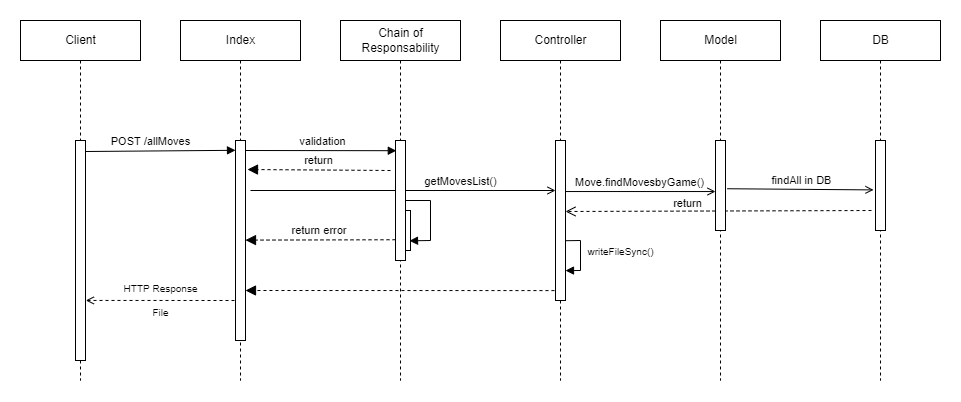

The diagram above was exported from draw.io. Its source (the exported page's mxGraphModel, read from the mxfile embedded in the PNG):
<mxGraphModel dx="1422" dy="857" grid="1" gridSize="10" guides="1" tooltips="1" connect="1" arrows="1" fold="1" page="1" pageScale="1" pageWidth="1169" pageHeight="827" math="0" shadow="0">
  <root>
    <mxCell id="0" />
    <mxCell id="1" parent="0" />
    <mxCell id="AEsR5ujvRJS3HC3yldXK-1" style="edgeStyle=orthogonalEdgeStyle;rounded=0;orthogonalLoop=1;jettySize=auto;html=1;exitX=0.5;exitY=1;exitDx=0;exitDy=0;endArrow=none;endFill=0;dashed=1;" parent="1" source="AEsR5ujvRJS3HC3yldXK-7" edge="1">
      <mxGeometry relative="1" as="geometry">
        <mxPoint x="100" y="480" as="targetPoint" />
      </mxGeometry>
    </mxCell>
    <mxCell id="AEsR5ujvRJS3HC3yldXK-2" style="edgeStyle=orthogonalEdgeStyle;rounded=0;orthogonalLoop=1;jettySize=auto;html=1;exitX=0.5;exitY=1;exitDx=0;exitDy=0;endArrow=none;endFill=0;dashed=1;" parent="1" source="AEsR5ujvRJS3HC3yldXK-8" edge="1">
      <mxGeometry relative="1" as="geometry">
        <mxPoint x="260" y="480" as="targetPoint" />
      </mxGeometry>
    </mxCell>
    <mxCell id="AEsR5ujvRJS3HC3yldXK-3" style="edgeStyle=orthogonalEdgeStyle;rounded=0;orthogonalLoop=1;jettySize=auto;html=1;exitX=0.5;exitY=1;exitDx=0;exitDy=0;endArrow=none;endFill=0;dashed=1;" parent="1" source="AEsR5ujvRJS3HC3yldXK-9" edge="1">
      <mxGeometry relative="1" as="geometry">
        <mxPoint x="420" y="480" as="targetPoint" />
      </mxGeometry>
    </mxCell>
    <mxCell id="AEsR5ujvRJS3HC3yldXK-4" style="edgeStyle=orthogonalEdgeStyle;rounded=0;orthogonalLoop=1;jettySize=auto;html=1;exitX=0.5;exitY=1;exitDx=0;exitDy=0;endArrow=none;endFill=0;dashed=1;" parent="1" source="AEsR5ujvRJS3HC3yldXK-10" edge="1">
      <mxGeometry relative="1" as="geometry">
        <mxPoint x="580.0000000000002" y="480" as="targetPoint" />
      </mxGeometry>
    </mxCell>
    <mxCell id="AEsR5ujvRJS3HC3yldXK-5" style="edgeStyle=orthogonalEdgeStyle;rounded=0;orthogonalLoop=1;jettySize=auto;html=1;exitX=0.5;exitY=1;exitDx=0;exitDy=0;endArrow=none;endFill=0;dashed=1;" parent="1" source="AEsR5ujvRJS3HC3yldXK-11" edge="1">
      <mxGeometry relative="1" as="geometry">
        <mxPoint x="740" y="480" as="targetPoint" />
      </mxGeometry>
    </mxCell>
    <mxCell id="AEsR5ujvRJS3HC3yldXK-6" value="" style="html=1;points=[];perimeter=orthogonalPerimeter;" parent="1" vertex="1">
      <mxGeometry x="95" y="240" width="10" height="220" as="geometry" />
    </mxCell>
    <mxCell id="AEsR5ujvRJS3HC3yldXK-7" value="Client" style="html=1;" parent="1" vertex="1">
      <mxGeometry x="40" y="120" width="120" height="40" as="geometry" />
    </mxCell>
    <mxCell id="AEsR5ujvRJS3HC3yldXK-8" value="Index" style="html=1;" parent="1" vertex="1">
      <mxGeometry x="200" y="120" width="120" height="40" as="geometry" />
    </mxCell>
    <mxCell id="AEsR5ujvRJS3HC3yldXK-9" value="Chain of&lt;br&gt;Responsability" style="html=1;" parent="1" vertex="1">
      <mxGeometry x="360" y="120" width="120" height="40" as="geometry" />
    </mxCell>
    <mxCell id="AEsR5ujvRJS3HC3yldXK-10" value="Controller" style="html=1;" parent="1" vertex="1">
      <mxGeometry x="520" y="120" width="120" height="40" as="geometry" />
    </mxCell>
    <mxCell id="AEsR5ujvRJS3HC3yldXK-11" value="Model" style="html=1;" parent="1" vertex="1">
      <mxGeometry x="680" y="120" width="120" height="40" as="geometry" />
    </mxCell>
    <mxCell id="AEsR5ujvRJS3HC3yldXK-12" value="POST /allMoves" style="html=1;verticalAlign=bottom;endArrow=block;rounded=0;exitX=1.016;exitY=0.05;exitDx=0;exitDy=0;exitPerimeter=0;entryX=0;entryY=0.049;entryDx=0;entryDy=0;entryPerimeter=0;" parent="1" source="AEsR5ujvRJS3HC3yldXK-6" target="AEsR5ujvRJS3HC3yldXK-25" edge="1">
      <mxGeometry x="-0.1345" width="80" relative="1" as="geometry">
        <mxPoint x="370" y="290" as="sourcePoint" />
        <mxPoint x="250" y="250" as="targetPoint" />
        <mxPoint as="offset" />
      </mxGeometry>
    </mxCell>
    <mxCell id="AEsR5ujvRJS3HC3yldXK-13" value="validation" style="html=1;verticalAlign=bottom;endArrow=block;rounded=0;exitX=1.016;exitY=0.05;exitDx=0;exitDy=0;exitPerimeter=0;entryX=0.08;entryY=0.085;entryDx=0;entryDy=0;entryPerimeter=0;" parent="1" target="AEsR5ujvRJS3HC3yldXK-26" edge="1">
      <mxGeometry x="0.0262" width="80" relative="1" as="geometry">
        <mxPoint x="265" y="250.0000000000001" as="sourcePoint" />
        <mxPoint x="410" y="250" as="targetPoint" />
        <mxPoint as="offset" />
      </mxGeometry>
    </mxCell>
    <mxCell id="AEsR5ujvRJS3HC3yldXK-14" value="return" style="html=1;verticalAlign=bottom;endArrow=block;dashed=1;endSize=8;rounded=0;entryX=1.2;entryY=0.145;entryDx=0;entryDy=0;entryPerimeter=0;endFill=1;" parent="1" target="AEsR5ujvRJS3HC3yldXK-25" edge="1">
      <mxGeometry relative="1" as="geometry">
        <mxPoint x="410" y="270.0000000000001" as="sourcePoint" />
        <mxPoint x="415" y="290" as="targetPoint" />
      </mxGeometry>
    </mxCell>
    <mxCell id="AEsR5ujvRJS3HC3yldXK-16" value="" style="html=1;points=[];perimeter=orthogonalPerimeter;" parent="1" vertex="1">
      <mxGeometry x="420" y="310" width="10" height="40" as="geometry" />
    </mxCell>
    <mxCell id="AEsR5ujvRJS3HC3yldXK-17" value="" style="endArrow=block;html=1;rounded=0;entryX=0.9;entryY=0.758;entryDx=0;entryDy=0;entryPerimeter=0;endFill=1;" parent="1" target="AEsR5ujvRJS3HC3yldXK-16" edge="1">
      <mxGeometry relative="1" as="geometry">
        <mxPoint x="425" y="300.0000000000001" as="sourcePoint" />
        <mxPoint x="610" y="440" as="targetPoint" />
        <Array as="points">
          <mxPoint x="450" y="300" />
          <mxPoint x="450" y="340" />
        </Array>
      </mxGeometry>
    </mxCell>
    <mxCell id="AEsR5ujvRJS3HC3yldXK-18" value="return error&amp;nbsp;" style="html=1;verticalAlign=bottom;endArrow=block;dashed=1;endSize=8;rounded=0;entryX=1.173;entryY=0.246;entryDx=0;entryDy=0;entryPerimeter=0;exitX=0;exitY=0.827;exitDx=0;exitDy=0;exitPerimeter=0;endFill=1;" parent="1" source="AEsR5ujvRJS3HC3yldXK-26" edge="1">
      <mxGeometry relative="1" as="geometry">
        <mxPoint x="410" y="340" as="sourcePoint" />
        <mxPoint x="265" y="339.5999999999998" as="targetPoint" />
      </mxGeometry>
    </mxCell>
    <mxCell id="AEsR5ujvRJS3HC3yldXK-19" value="" style="html=1;points=[];perimeter=orthogonalPerimeter;" parent="1" vertex="1">
      <mxGeometry x="575" y="240" width="10" height="160" as="geometry" />
    </mxCell>
    <mxCell id="AEsR5ujvRJS3HC3yldXK-20" style="edgeStyle=orthogonalEdgeStyle;rounded=0;orthogonalLoop=1;jettySize=auto;html=1;exitX=0.5;exitY=1;exitDx=0;exitDy=0;endArrow=none;endFill=0;dashed=1;" parent="1" source="AEsR5ujvRJS3HC3yldXK-22" edge="1">
      <mxGeometry relative="1" as="geometry">
        <mxPoint x="899.9999999999995" y="480" as="targetPoint" />
      </mxGeometry>
    </mxCell>
    <mxCell id="AEsR5ujvRJS3HC3yldXK-21" value="" style="html=1;points=[];perimeter=orthogonalPerimeter;" parent="1" vertex="1">
      <mxGeometry x="895" y="240" width="10" height="90" as="geometry" />
    </mxCell>
    <mxCell id="AEsR5ujvRJS3HC3yldXK-22" value="DB" style="html=1;" parent="1" vertex="1">
      <mxGeometry x="840" y="120" width="120" height="40" as="geometry" />
    </mxCell>
    <mxCell id="AEsR5ujvRJS3HC3yldXK-23" value="getMovesList()" style="html=1;verticalAlign=bottom;endArrow=open;rounded=0;exitX=1.016;exitY=0.05;exitDx=0;exitDy=0;exitPerimeter=0;endFill=0;" parent="1" edge="1">
      <mxGeometry x="0.377" width="80" relative="1" as="geometry">
        <mxPoint x="270" y="290.0000000000001" as="sourcePoint" />
        <mxPoint x="575.0000000000002" y="290.0000000000001" as="targetPoint" />
        <mxPoint as="offset" />
      </mxGeometry>
    </mxCell>
    <mxCell id="AEsR5ujvRJS3HC3yldXK-24" value="Move.findMovesbyGame()" style="html=1;verticalAlign=bottom;endArrow=open;rounded=0;endFill=0;exitX=1;exitY=0.319;exitDx=0;exitDy=0;exitPerimeter=0;" parent="1" source="AEsR5ujvRJS3HC3yldXK-19" target="AEsR5ujvRJS3HC3yldXK-32" edge="1">
      <mxGeometry x="-0.0081" width="80" relative="1" as="geometry">
        <mxPoint x="590" y="290" as="sourcePoint" />
        <mxPoint x="730" y="289" as="targetPoint" />
        <mxPoint as="offset" />
      </mxGeometry>
    </mxCell>
    <mxCell id="AEsR5ujvRJS3HC3yldXK-26" value="" style="html=1;points=[];perimeter=orthogonalPerimeter;" parent="1" vertex="1">
      <mxGeometry x="415" y="240" width="10" height="120" as="geometry" />
    </mxCell>
    <mxCell id="AEsR5ujvRJS3HC3yldXK-27" value="findAll in DB" style="html=1;verticalAlign=bottom;endArrow=open;rounded=0;exitX=1.16;exitY=0.536;exitDx=0;exitDy=0;exitPerimeter=0;entryX=-0.2;entryY=0.549;entryDx=0;entryDy=0;entryPerimeter=0;endFill=0;" parent="1" source="AEsR5ujvRJS3HC3yldXK-32" target="AEsR5ujvRJS3HC3yldXK-21" edge="1">
      <mxGeometry x="0.0122" width="80" relative="1" as="geometry">
        <mxPoint x="746" y="320.65999999999997" as="sourcePoint" />
        <mxPoint x="895.0000000000002" y="320" as="targetPoint" />
        <mxPoint as="offset" />
      </mxGeometry>
    </mxCell>
    <mxCell id="AEsR5ujvRJS3HC3yldXK-28" value="return" style="html=1;verticalAlign=bottom;endArrow=open;dashed=1;endSize=8;rounded=0;" parent="1" edge="1">
      <mxGeometry x="0.2" y="1" relative="1" as="geometry">
        <mxPoint x="890.9999999999995" y="310.0000000000001" as="sourcePoint" />
        <mxPoint x="585" y="310.9999999999999" as="targetPoint" />
        <mxPoint as="offset" />
      </mxGeometry>
    </mxCell>
    <mxCell id="AEsR5ujvRJS3HC3yldXK-29" value="writeFileSync()" style="html=1;verticalAlign=bottom;endArrow=block;rounded=0;endFill=1;exitX=1;exitY=0.502;exitDx=0;exitDy=0;exitPerimeter=0;fontSize=10;entryX=1;entryY=0.813;entryDx=0;entryDy=0;entryPerimeter=0;" parent="1" target="AEsR5ujvRJS3HC3yldXK-19" edge="1">
      <mxGeometry x="0.1731" y="40" width="80" relative="1" as="geometry">
        <mxPoint x="585" y="340.22" as="sourcePoint" />
        <mxPoint x="590" y="370" as="targetPoint" />
        <mxPoint as="offset" />
        <Array as="points">
          <mxPoint x="600" y="340" />
          <mxPoint x="600" y="370" />
        </Array>
      </mxGeometry>
    </mxCell>
    <mxCell id="AEsR5ujvRJS3HC3yldXK-32" value="" style="html=1;points=[];perimeter=orthogonalPerimeter;" parent="1" vertex="1">
      <mxGeometry x="735" y="240" width="10" height="90" as="geometry" />
    </mxCell>
    <mxCell id="AEsR5ujvRJS3HC3yldXK-33" value="" style="endArrow=open;html=1;rounded=0;fontSize=10;strokeColor=default;dashed=1;endFill=0;entryX=1.033;entryY=0.727;entryDx=0;entryDy=0;entryPerimeter=0;exitX=0.5;exitY=0.8;exitDx=0;exitDy=0;exitPerimeter=0;" parent="1" source="AEsR5ujvRJS3HC3yldXK-25" target="AEsR5ujvRJS3HC3yldXK-6" edge="1">
      <mxGeometry relative="1" as="geometry">
        <mxPoint x="250" y="400" as="sourcePoint" />
        <mxPoint x="210" y="400" as="targetPoint" />
      </mxGeometry>
    </mxCell>
    <mxCell id="AEsR5ujvRJS3HC3yldXK-25" value="" style="html=1;points=[];perimeter=orthogonalPerimeter;" parent="1" vertex="1">
      <mxGeometry x="255" y="240" width="10" height="200" as="geometry" />
    </mxCell>
    <mxCell id="AEsR5ujvRJS3HC3yldXK-34" value="HTTP Response&lt;br&gt;&lt;br&gt;File" style="text;html=1;align=center;verticalAlign=middle;resizable=0;points=[];autosize=1;strokeColor=none;fillColor=none;fontSize=10;" parent="1" vertex="1">
      <mxGeometry x="130" y="375" width="100" height="50" as="geometry" />
    </mxCell>
    <mxCell id="AEsR5ujvRJS3HC3yldXK-35" value="" style="html=1;verticalAlign=bottom;endArrow=block;dashed=1;endSize=8;rounded=0;entryX=1.2;entryY=0.145;entryDx=0;entryDy=0;entryPerimeter=0;endFill=1;exitX=-0.105;exitY=0.938;exitDx=0;exitDy=0;exitPerimeter=0;" parent="1" source="AEsR5ujvRJS3HC3yldXK-19" edge="1">
      <mxGeometry relative="1" as="geometry">
        <mxPoint x="408" y="391" as="sourcePoint" />
        <mxPoint x="265" y="389.9999999999999" as="targetPoint" />
      </mxGeometry>
    </mxCell>
  </root>
</mxGraphModel>